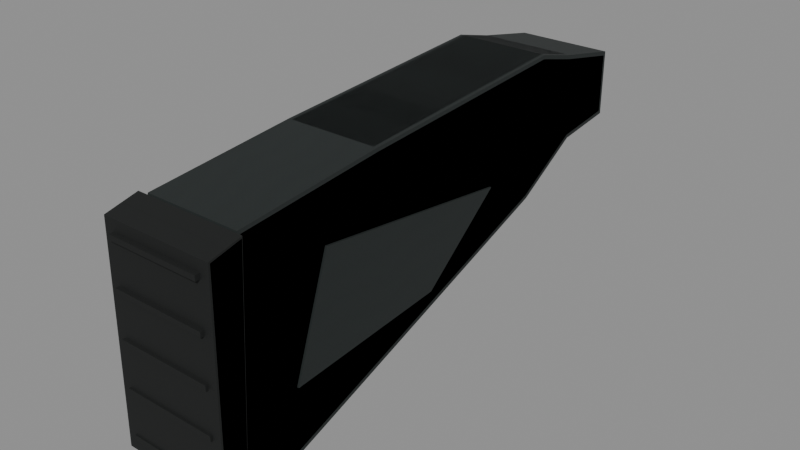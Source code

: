 # Source: saiga_stock.blend  (saved by Blender 5.2.45; exported with 4.5.12 LTS)
import bpy
from mathutils import Matrix  # noqa: F401  (used for matrix-valued properties, if any)

bpy.ops.wm.read_factory_settings(use_empty=True)
scene = bpy.context.scene
scene.name = 'Secondary_saiga_stock'

# ---- images (referenced by path relative to the original .blend; pixels are not part of the script)
import os
ASSET_DIR = os.environ.get("B2B_ASSET_DIR", "")  # directory of the original .blend (textures are referenced by path, not embedded)
HERE = os.path.dirname(os.path.abspath(__file__))  # packed textures are extracted next to this script under _unpacked/

def load_image(name, relpath, width, height, colorspace="sRGB"):
    """Load a texture the original file referenced (path relative to the .blend, or extracted next to this script)."""
    p = next((c for c in (os.path.join(HERE, relpath), os.path.join(ASSET_DIR, relpath)) if relpath and os.path.exists(c)), "")
    if p:
        img = bpy.data.images.load(p, check_existing=True)
        img.name = name
    else:  # same state as the original file: an image datablock whose file is absent (Cycles renders it pink)
        img = bpy.data.images.new(name, width, height)
        img.source = "FILE"
        img.filepath = "//" + (relpath or name)
    img.colorspace_settings.name = colorspace
    return img
img_raid_secondary_polymer_base = load_image('RAID_secondary_polymer_base', '_unpacked/polymer-base.69e68936.png', 256, 256, 'sRGB')
img_raid_secondary_rubber_base = load_image('RAID_secondary_rubber_base', '_unpacked/rubber-base.1dd8799c.png', 256, 256, 'sRGB')

# ---- materials (node trees are filled in below, after node groups)
mat_raid_secondary_original_polymer = bpy.data.materials.new('RAID_Secondary_Original_polymer')
mat_raid_secondary_original_polymer.diffuse_color = (0.115, 0.14, 0.137, 1.0)
mat_raid_secondary_original_rubber = bpy.data.materials.new('RAID_Secondary_Original_rubber')
mat_raid_secondary_original_rubber.diffuse_color = (0.052, 0.064, 0.06, 1.0)

# ---- material node trees
mat_raid_secondary_original_polymer.use_nodes = True; mat_raid_secondary_original_polymer.node_tree.nodes.clear()
_N = mat_raid_secondary_original_polymer.node_tree.nodes; _L = mat_raid_secondary_original_polymer.node_tree.links
n0 = _N.new('ShaderNodeBsdfPrincipled'); n0.name = 'Principled BSDF'; n0.location = (-200, 100)
n0.inputs[2].default_value = 0.68
n0.inputs[10].default_value = 0.005
n1 = _N.new('ShaderNodeOutputMaterial'); n1.name = 'Material Output'; n1.location = (200, 100)
n2 = _N.new('ShaderNodeTexImage'); n2.name = 'Image Texture'; n2.location = (0, 0)
n2.image = img_raid_secondary_polymer_base
_L.new(n0.outputs[0], n1.inputs[0])
_L.new(n2.outputs[0], n0.inputs[0])
n1.is_active_output = True
mat_raid_secondary_original_rubber.use_nodes = True; mat_raid_secondary_original_rubber.node_tree.nodes.clear()
_N = mat_raid_secondary_original_rubber.node_tree.nodes; _L = mat_raid_secondary_original_rubber.node_tree.links
n0 = _N.new('ShaderNodeBsdfPrincipled'); n0.name = 'Principled BSDF'; n0.location = (-200, 100)
n0.inputs[2].default_value = 0.83
n0.inputs[10].default_value = 0.005
n1 = _N.new('ShaderNodeOutputMaterial'); n1.name = 'Material Output'; n1.location = (200, 100)
n2 = _N.new('ShaderNodeTexImage'); n2.name = 'Image Texture'; n2.location = (0, 0)
n2.image = img_raid_secondary_rubber_base
_L.new(n0.outputs[0], n1.inputs[0])
_L.new(n2.outputs[0], n0.inputs[0])
n1.is_active_output = True

# ---- meshes
me_saiga_stock_sculpted_stock = bpy.data.meshes.new('saiga_stock_sculpted_stock')
me_saiga_stock_sculpted_stock.from_pydata([(-0.036, 0.026, -0.18), (-0.039, 0.02616, -0.1776), (-0.036, 0.02959, -0.1771), (-0.039, 0.03665, -0.1252), (-0.036, 0.04, -0.125), (-0.039, 0.04594, -0.08914), (-0.036, 0.049, -0.09), (-0.039, 0.03401, 0.09978), (-0.036, 0.037, 0.1), (-0.039, 0.02319, 0.2178), (-0.036, 0.02315, 0.2209), (-0.036, 0.02627, 0.217), (-0.039, -0.02042, 0.232), (-0.036, -0.02, 0.235), (-0.039, -0.1425, 0.2271), (-0.036, -0.1456, 0.2271), (-0.036, -0.142, 0.2301), (-0.039, -0.1519, 0.1802), (-0.036, -0.155, 0.18), (-0.039, -0.06028, -0.07371), (-0.036, -0.063, -0.075), (-0.039, -0.0271, -0.129), (-0.036, -0.03, -0.13), (-0.039, -0.02127, -0.1776), (-0.036, -0.021, -0.18), (-0.036, -0.02436, -0.177), (0.036, 0.026, -0.18), (0.036, 0.02959, -0.1771), (0.039, 0.02616, -0.1776), (0.036, 0.04, -0.125), (0.039, 0.03665, -0.1252), (0.036, 0.049, -0.09), (0.039, 0.04594, -0.08914), (0.036, 0.037, 0.1), (0.039, 0.03401, 0.09978), (0.036, 0.02315, 0.2209), (0.039, 0.02319, 0.2178), (0.036, 0.02627, 0.217), (0.039, -0.02042, 0.232), (0.036, -0.02, 0.235), (0.036, -0.1456, 0.2271), (0.039, -0.1425, 0.2271), (0.036, -0.142, 0.2301), (0.036, -0.155, 0.18), (0.039, -0.1519, 0.1802), (0.036, -0.063, -0.075), (0.039, -0.06028, -0.07371), (0.036, -0.03, -0.13), (0.039, -0.0271, -0.129), (0.036, -0.021, -0.18), (0.039, -0.02127, -0.1776), (0.036, -0.02436, -0.177), (-0.0406, -0.035, -0.025), (-0.0406, -0.012, 0.15), (-0.0406, -0.102, 0.18), (-0.0406, -0.092, 0.045), (-0.039, -0.035, -0.025), (-0.039, -0.012, 0.15), (-0.039, -0.102, 0.18), (-0.039, -0.092, 0.045), (0.039, -0.035, -0.025), (0.039, -0.012, 0.15), (0.039, -0.102, 0.18), (0.039, -0.092, 0.045), (0.0406, -0.035, -0.025), (0.0406, -0.012, 0.15), (0.0406, -0.102, 0.18), (0.0406, -0.092, 0.045), (-0.01548, -0.0195, -0.19), (0.01548, -0.0195, -0.19), (0.0225, -0.01248, -0.19), (0.0225, 0.01248, -0.19), (0.01548, 0.0195, -0.19), (-0.01548, 0.0195, -0.19), (-0.0225, 0.01248, -0.19), (-0.0225, -0.01248, -0.19), (-0.0185, -0.025, -0.115), (0.0185, -0.025, -0.115), (0.0275, -0.016, -0.115), (0.0275, 0.016, -0.115), (0.0185, 0.025, -0.115), (-0.0185, 0.025, -0.115), (-0.0275, 0.016, -0.115), (-0.0275, -0.016, -0.115)], [], [(0, 1, 2), (9, 10, 11), (14, 15, 16), (23, 24, 25), (26, 27, 28), (35, 36, 37), (40, 41, 42), (49, 50, 51), (2, 27, 26, 0), (1, 3, 4, 2), (27, 29, 30, 28), (3, 5, 6, 4), (29, 31, 32, 30), (5, 7, 8, 6), (31, 33, 34, 32), (7, 9, 11, 8), (10, 35, 37, 11), (33, 37, 36, 34), (9, 12, 13, 10), (35, 39, 38, 36), (12, 14, 16, 13), (15, 40, 42, 16), (39, 42, 41, 38), (14, 17, 18, 15), (40, 43, 44, 41), (17, 19, 20, 18), (43, 45, 46, 44), (19, 21, 22, 20), (45, 47, 48, 46), (21, 23, 25, 22), (24, 49, 51, 25), (47, 51, 50, 48), (0, 24, 23, 1), (28, 50, 49, 26), (24, 0, 26, 49), (2, 4, 29, 27), (23, 21, 1), (21, 3, 1), (4, 6, 31, 29), (21, 5, 3), (6, 8, 33, 31), (19, 7, 5), (21, 19, 5), (8, 11, 37, 33), (17, 9, 7), (19, 17, 7), (10, 13, 39, 35), (14, 12, 9), (17, 14, 9), (13, 16, 42, 39), (15, 18, 43, 40), (18, 20, 45, 43), (20, 22, 47, 45), (22, 25, 51, 47), (28, 48, 50), (28, 30, 48), (30, 32, 48), (32, 34, 46), (32, 46, 48), (34, 36, 44), (34, 44, 46), (36, 38, 41), (36, 41, 44), (52, 53, 57, 56), (53, 54, 58, 57), (54, 55, 59, 58), (55, 52, 56, 59), (55, 54, 53), (57, 58, 59), (55, 53, 52), (56, 57, 59), (60, 61, 65, 64), (61, 62, 66, 65), (62, 63, 67, 66), (63, 60, 64, 67), (63, 62, 61), (65, 66, 67), (63, 61, 60), (64, 65, 67), (68, 69, 77, 76), (69, 70, 78, 77), (70, 71, 79, 78), (71, 72, 80, 79), (72, 73, 81, 80), (73, 74, 82, 81), (74, 75, 83, 82), (75, 68, 76, 83), (75, 74, 73, 72, 71, 70, 69, 68), (76, 77, 78, 79, 80, 81, 82, 83)])
_uv = me_saiga_stock_sculpted_stock.uv_layers.new(name='UVMap')
_uv.uv.foreach_set('vector', [-0.08, 0.05778, -0.08667, 0.05812, -0.08, 0.06575, -0.08667, 0.4839, -0.08, 0.491, -0.08, 0.4823, -0.08667, -0.3167, -0.08, -0.3235, -0.08, -0.3156, -0.08667, -0.04727, -0.08, -0.04667, -0.08, -0.05413, 0.08, 0.05778, 0.08, 0.06575, 0.08667, 0.05812, 0.08, 0.491, 0.08667, 0.4839, 0.08, 0.4823, 0.08, -0.3235, 0.08667, -0.3167, 0.08, -0.3156, 0.08, -0.04667, 0.08667, -0.04727, 0.08, -0.05413, -0.08, 0.06575, 0.08, 0.06575, 0.08, 0.05778, -0.08, 0.05778, 0.05812, -0.3946, 0.08145, -0.2783, 0.08889, -0.2778, 0.06575, -0.3935, 0.06575, -0.3935, 0.08889, -0.2778, 0.08145, -0.2783, 0.05812, -0.3946, 0.08145, -0.2783, 0.1021, -0.1981, 0.1089, -0.2, 0.08889, -0.2778, 0.08889, -0.2778, 0.1089, -0.2, 0.1021, -0.1981, 0.08145, -0.2783, 0.1021, -0.1981, 0.07557, 0.2217, 0.08222, 0.2222, 0.1089, -0.2, 0.1089, -0.2, 0.08222, 0.2222, 0.07557, 0.2217, 0.1021, -0.1981, 0.07557, 0.2217, 0.05154, 0.4839, 0.05839, 0.4823, 0.08222, 0.2222, -0.08, 0.491, 0.08, 0.491, 0.08, 0.4823, -0.08, 0.4823, 0.08222, 0.2222, 0.05839, 0.4823, 0.05154, 0.4839, 0.07557, 0.2217, 0.05154, 0.4839, -0.04537, 0.5155, -0.04444, 0.5222, 0.05144, 0.491, 0.05144, 0.491, -0.04444, 0.5222, -0.04537, 0.5155, 0.05154, 0.4839, -0.04537, 0.5155, -0.3167, 0.5047, -0.3156, 0.5114, -0.04444, 0.5222, -0.08, -0.3235, 0.08, -0.3235, 0.08, -0.3156, -0.08, -0.3156, -0.04444, 0.5222, -0.3156, 0.5114, -0.3167, 0.5047, -0.04537, 0.5155, -0.3167, 0.5047, -0.3375, 0.4005, -0.3444, 0.4, -0.3235, 0.5046, -0.3235, 0.5046, -0.3444, 0.4, -0.3375, 0.4005, -0.3167, 0.5047, -0.3375, 0.4005, -0.1339, -0.1638, -0.14, -0.1667, -0.3444, 0.4, -0.3444, 0.4, -0.14, -0.1667, -0.1339, -0.1638, -0.3375, 0.4005, -0.1339, -0.1638, -0.06022, -0.2867, -0.06667, -0.2889, -0.14, -0.1667, -0.14, -0.1667, -0.06667, -0.2889, -0.06022, -0.2867, -0.1339, -0.1638, -0.06022, -0.2867, -0.04727, -0.3946, -0.05413, -0.3934, -0.06667, -0.2889, -0.08, -0.04667, 0.08, -0.04667, 0.08, -0.05413, -0.08, -0.05413, -0.06667, -0.2889, -0.05413, -0.3934, -0.04727, -0.3946, -0.06022, -0.2867, -0.08, 0.05778, -0.08, -0.04667, -0.08667, -0.04727, -0.08667, 0.05812, 0.08667, 0.05812, 0.08667, -0.04727, 0.08, -0.04667, 0.08, 0.05778, -0.08, -0.04667, -0.08, 0.05778, 0.08, 0.05778, 0.08, -0.04667, -0.08, -0.3935, -0.08, -0.2778, 0.08, -0.2778, 0.08, -0.3935, -0.04727, -0.3946, -0.06022, -0.2867, 0.05812, -0.3946, -0.06022, -0.2867, 0.08145, -0.2783, 0.05812, -0.3946, -0.08, -0.2778, -0.08, -0.2, 0.08, -0.2, 0.08, -0.2778, -0.06022, -0.2867, 0.1021, -0.1981, 0.08145, -0.2783, -0.08, -0.2, -0.08, 0.2222, 0.08, 0.2222, 0.08, -0.2, -0.1339, -0.1638, 0.07557, 0.2217, 0.1021, -0.1981, -0.06022, -0.2867, -0.1339, -0.1638, 0.1021, -0.1981, -0.08, 0.2222, -0.08, 0.4823, 0.08, 0.4823, 0.08, 0.2222, -0.3375, 0.4005, 0.05154, 0.4839, 0.07557, 0.2217, -0.1339, -0.1638, -0.3375, 0.4005, 0.07557, 0.2217, -0.08, 0.05144, -0.08, -0.04444, 0.08, -0.04444, 0.08, 0.05144, -0.3167, 0.5047, -0.04537, 0.5155, 0.05154, 0.4839, -0.3375, 0.4005, -0.3167, 0.5047, 0.05154, 0.4839, -0.08, -0.04444, -0.08, -0.3156, 0.08, -0.3156, 0.08, -0.04444, -0.08, 0.5046, -0.08, 0.4, 0.08, 0.4, 0.08, 0.5046, -0.08, 0.4, -0.08, -0.1667, 0.08, -0.1667, 0.08, 0.4, -0.08, -0.1667, -0.08, -0.2889, 0.08, -0.2889, 0.08, -0.1667, -0.08, -0.2889, -0.08, -0.3934, 0.08, -0.3934, 0.08, -0.2889, 0.05812, -0.3946, -0.06022, -0.2867, -0.04727, -0.3946, 0.05812, -0.3946, 0.08145, -0.2783, -0.06022, -0.2867, 0.08145, -0.2783, 0.1021, -0.1981, -0.06022, -0.2867, 0.1021, -0.1981, 0.07557, 0.2217, -0.1339, -0.1638, 0.1021, -0.1981, -0.1339, -0.1638, -0.06022, -0.2867, 0.07557, 0.2217, 0.05154, 0.4839, -0.3375, 0.4005, 0.07557, 0.2217, -0.3375, 0.4005, -0.1339, -0.1638, 0.05154, 0.4839, -0.04537, 0.5155, -0.3167, 0.5047, 0.05154, 0.4839, -0.3167, 0.5047, -0.3375, 0.4005, -0.001778, -0.05556, -0.001778, 0.3333, 0.001778, 0.3333, 0.001778, -0.05556, -0.001778, -0.02667, -0.001778, -0.2267, 0.001778, -0.2267, 0.001778, -0.02667, -0.001778, 0.4, -0.001778, 0.1, 0.001778, 0.1, 0.001778, 0.4, -0.001778, 0.1, -0.001778, -0.05556, 0.001778, -0.05556, 0.001778, 0.1, -0.2044, 0.1, -0.2267, 0.4, -0.02667, 0.3333, -0.02667, 0.3333, -0.2267, 0.4, -0.2044, 0.1, -0.2044, 0.1, -0.02667, 0.3333, -0.07778, -0.05556, -0.07778, -0.05556, -0.02667, 0.3333, -0.2044, 0.1, -0.001778, -0.05556, -0.001778, 0.3333, 0.001778, 0.3333, 0.001778, -0.05556, -0.001778, -0.02667, -0.001778, -0.2267, 0.001778, -0.2267, 0.001778, -0.02667, -0.001778, 0.4, -0.001778, 0.1, 0.001778, 0.1, 0.001778, 0.4, -0.001778, 0.1, -0.001778, -0.05556, 0.001778, -0.05556, 0.001778, 0.1, -0.2044, 0.1, -0.2267, 0.4, -0.02667, 0.3333, -0.02667, 0.3333, -0.2267, 0.4, -0.2044, 0.1, -0.2044, 0.1, -0.02667, 0.3333, -0.07778, -0.05556, -0.07778, -0.05556, -0.02667, 0.3333, -0.2044, 0.1, 0.0, 0.0, 0.0688, 0.0, 0.08222, 0.1667, 0.0, 0.1667, 0.0688, 0.0, 0.09086, 0.0, 0.1105, 0.1667, 0.08222, 0.1667, 0.09086, 0.0, 0.1463, 0.0, 0.1816, 0.1667, 0.1105, 0.1667, 0.1463, 0.0, 0.1684, 0.0, 0.2099, 0.1667, 0.1816, 0.1667, 0.1684, 0.0, 0.2372, 0.0, 0.2921, 0.1667, 0.2099, 0.1667, 0.2372, 0.0, 0.2593, 0.0, 0.3204, 0.1667, 0.2921, 0.1667, 0.2593, 0.0, 0.3147, 0.0, 0.3915, 0.1667, 0.3204, 0.1667, 0.3147, 0.0, 0.3368, 0.0, 0.4198, 0.1667, 0.3915, 0.1667, -0.05, -0.02773, -0.05, 0.02773, -0.0344, 0.04333, 0.0344, 0.04333, 0.05, 0.02773, 0.05, -0.02773, 0.0344, -0.04333, -0.0344, -0.04333, -0.04111, -0.05556, 0.04111, -0.05556, 0.06111, -0.03556, 0.06111, 0.03556, 0.04111, 0.05556, -0.04111, 0.05556, -0.06111, 0.03556, -0.06111, -0.03556])
me_saiga_stock_sculpted_stock.materials.append(mat_raid_secondary_original_polymer)
me_saiga_stock_sculpted_stock.update()
me_saiga_stock_shoulder_pad = bpy.data.meshes.new('saiga_stock_shoulder_pad')
me_saiga_stock_shoulder_pad.from_pydata([(-0.044, 0.0245, 0.2221), (-0.0455, 0.02435, 0.2225), (-0.044, 0.02566, 0.2235), (-0.0455, 0.0188, 0.2465), (-0.044, 0.0185, 0.248), (-0.044, 0.02034, 0.2465), (-0.0455, -0.147, 0.2495), (-0.044, -0.149, 0.2499), (-0.044, -0.1465, 0.251), (-0.0455, -0.1615, 0.2332), (-0.044, -0.1625, 0.2329), (-0.044, -0.163, 0.2341), (0.044, 0.0245, 0.2221), (0.044, 0.02566, 0.2235), (0.0455, 0.02435, 0.2225), (0.044, 0.0185, 0.248), (0.0455, 0.0188, 0.2465), (0.044, 0.02034, 0.2465), (0.044, -0.149, 0.2499), (0.0455, -0.147, 0.2495), (0.044, -0.1465, 0.251), (0.044, -0.1625, 0.2329), (0.0455, -0.1615, 0.2332), (0.044, -0.163, 0.2341), (-0.03822, -0.139, 0.248), (-0.03822, -0.139, 0.252), (-0.03822, -0.135, 0.252), (-0.03822, -0.135, 0.248), (0.03822, -0.139, 0.248), (0.03822, -0.139, 0.252), (0.03822, -0.135, 0.252), (0.03822, -0.135, 0.248), (-0.03822, -0.1025, 0.248), (-0.03822, -0.1025, 0.252), (-0.03822, -0.0985, 0.252), (-0.03822, -0.0985, 0.248), (0.03822, -0.1025, 0.248), (0.03822, -0.1025, 0.252), (0.03822, -0.0985, 0.252), (0.03822, -0.0985, 0.248), (-0.03822, -0.066, 0.248), (-0.03822, -0.066, 0.252), (-0.03822, -0.062, 0.252), (-0.03822, -0.062, 0.248), (0.03822, -0.066, 0.248), (0.03822, -0.066, 0.252), (0.03822, -0.062, 0.252), (0.03822, -0.062, 0.248), (-0.03822, -0.0295, 0.248), (-0.03822, -0.0295, 0.252), (-0.03822, -0.0255, 0.252), (-0.03822, -0.0255, 0.248), (0.03822, -0.0295, 0.248), (0.03822, -0.0295, 0.252), (0.03822, -0.0255, 0.252), (0.03822, -0.0255, 0.248), (-0.03822, 0.007, 0.248), (-0.03822, 0.007, 0.252), (-0.03822, 0.011, 0.252), (-0.03822, 0.011, 0.248), (0.03822, 0.007, 0.248), (0.03822, 0.007, 0.252), (0.03822, 0.011, 0.252), (0.03822, 0.011, 0.248)], [], [(0, 1, 2), (3, 4, 5), (6, 7, 8), (9, 10, 11), (12, 13, 14), (15, 16, 17), (18, 19, 20), (21, 22, 23), (2, 13, 12, 0), (1, 3, 5, 2), (4, 15, 17, 5), (13, 17, 16, 14), (3, 6, 8, 4), (7, 18, 20, 8), (15, 20, 19, 16), (6, 9, 11, 7), (10, 21, 23, 11), (18, 23, 22, 19), (0, 10, 9, 1), (14, 22, 21, 12), (10, 0, 12, 21), (2, 5, 17, 13), (9, 3, 1), (4, 8, 20, 15), (9, 6, 3), (7, 11, 23, 18), (14, 16, 22), (16, 19, 22), (24, 28, 29, 25), (25, 29, 30, 26), (26, 30, 31, 27), (27, 31, 28, 24), (26, 24, 25), (28, 30, 29), (27, 24, 26), (28, 31, 30), (32, 36, 37, 33), (33, 37, 38, 34), (34, 38, 39, 35), (35, 39, 36, 32), (34, 32, 33), (36, 38, 37), (35, 32, 34), (36, 39, 38), (40, 44, 45, 41), (41, 45, 46, 42), (42, 46, 47, 43), (43, 47, 44, 40), (42, 40, 41), (44, 46, 45), (43, 40, 42), (44, 47, 46), (48, 52, 53, 49), (49, 53, 54, 50), (50, 54, 55, 51), (51, 55, 52, 48), (50, 48, 49), (52, 54, 53), (51, 48, 50), (52, 55, 54), (56, 60, 61, 57), (57, 61, 62, 58), (58, 62, 63, 59), (59, 63, 60, 56), (58, 56, 57), (60, 62, 61), (59, 56, 58), (60, 63, 62)])
_uv = me_saiga_stock_shoulder_pad.uv_layers.new(name='UVMap')
_uv.uv.foreach_set('vector', [-0.09778, 0.4935, -0.1011, 0.4944, -0.09778, 0.4966, -0.1011, 0.04178, -0.09778, 0.04111, -0.09778, 0.04519, -0.1011, -0.3268, -0.09778, -0.3311, -0.09778, -0.3256, -0.1011, 0.5182, -0.09778, 0.5176, -0.09778, 0.5203, 0.09778, 0.4935, 0.09778, 0.4966, 0.1011, 0.4944, 0.09778, 0.04111, 0.1011, 0.04178, 0.09778, 0.04519, 0.09778, -0.3311, 0.1011, -0.3268, 0.09778, -0.3256, 0.09778, 0.5176, 0.1011, 0.5182, 0.09778, 0.5203, -0.09778, 0.4966, 0.09778, 0.4966, 0.09778, 0.4935, -0.09778, 0.4935, 0.05411, 0.4944, 0.04178, 0.5478, 0.04519, 0.5479, 0.05703, 0.4966, -0.09778, 0.04111, 0.09778, 0.04111, 0.09778, 0.04519, -0.09778, 0.04519, 0.05703, 0.4966, 0.04519, 0.5479, 0.04178, 0.5478, 0.05411, 0.4944, 0.04178, 0.5478, -0.3268, 0.5544, -0.3256, 0.5577, 0.04111, 0.5512, -0.09778, -0.3311, 0.09778, -0.3311, 0.09778, -0.3256, -0.09778, -0.3256, 0.04111, 0.5512, -0.3256, 0.5577, -0.3268, 0.5544, 0.04178, 0.5478, -0.3268, 0.5544, -0.3589, 0.5182, -0.3622, 0.5203, -0.3311, 0.5553, -0.09778, 0.5176, 0.09778, 0.5176, 0.09778, 0.5203, -0.09778, 0.5203, -0.3311, 0.5553, -0.3622, 0.5203, -0.3589, 0.5182, -0.3268, 0.5544, -0.09778, 0.05445, -0.09778, -0.3611, -0.1011, -0.3589, -0.1011, 0.05411, 0.1011, 0.05411, 0.1011, -0.3589, 0.09778, -0.3611, 0.09778, 0.05445, -0.09778, -0.3611, -0.09778, 0.05445, 0.09778, 0.05445, 0.09778, -0.3611, -0.09778, 0.4966, -0.09778, 0.5479, 0.09778, 0.5479, 0.09778, 0.4966, -0.3589, 0.5182, 0.04178, 0.5478, 0.05411, 0.4944, -0.09778, 0.04111, -0.09778, -0.3256, 0.09778, -0.3256, 0.09778, 0.04111, -0.3589, 0.5182, -0.3268, 0.5544, 0.04178, 0.5478, -0.09778, 0.5553, -0.09778, 0.5203, 0.09778, 0.5203, 0.09778, 0.5553, 0.05411, 0.4944, 0.04178, 0.5478, -0.3589, 0.5182, 0.04178, 0.5478, -0.3268, 0.5544, -0.3589, 0.5182, -0.08493, 0.5511, 0.08493, 0.5511, 0.08493, 0.56, -0.08493, 0.56, -0.08493, -0.3089, 0.08493, -0.3089, 0.08493, -0.3, -0.08493, -0.3, -0.08493, 0.56, 0.08493, 0.56, 0.08493, 0.5511, -0.08493, 0.5511, -0.08493, -0.3, 0.08493, -0.3, 0.08493, -0.3089, -0.08493, -0.3089, -0.3, 0.56, -0.3089, 0.5511, -0.3089, 0.56, -0.3089, 0.5511, -0.3, 0.56, -0.3089, 0.56, -0.3, 0.5511, -0.3089, 0.5511, -0.3, 0.56, -0.3089, 0.5511, -0.3, 0.5511, -0.3, 0.56, -0.08493, 0.5511, 0.08493, 0.5511, 0.08493, 0.56, -0.08493, 0.56, -0.08493, -0.2278, 0.08493, -0.2278, 0.08493, -0.2189, -0.08493, -0.2189, -0.08493, 0.56, 0.08493, 0.56, 0.08493, 0.5511, -0.08493, 0.5511, -0.08493, -0.2189, 0.08493, -0.2189, 0.08493, -0.2278, -0.08493, -0.2278, -0.2189, 0.56, -0.2278, 0.5511, -0.2278, 0.56, -0.2278, 0.5511, -0.2189, 0.56, -0.2278, 0.56, -0.2189, 0.5511, -0.2278, 0.5511, -0.2189, 0.56, -0.2278, 0.5511, -0.2189, 0.5511, -0.2189, 0.56, -0.08493, 0.5511, 0.08493, 0.5511, 0.08493, 0.56, -0.08493, 0.56, -0.08493, -0.1467, 0.08493, -0.1467, 0.08493, -0.1378, -0.08493, -0.1378, -0.08493, 0.56, 0.08493, 0.56, 0.08493, 0.5511, -0.08493, 0.5511, -0.08493, -0.1378, 0.08493, -0.1378, 0.08493, -0.1467, -0.08493, -0.1467, -0.1378, 0.56, -0.1467, 0.5511, -0.1467, 0.56, -0.1467, 0.5511, -0.1378, 0.56, -0.1467, 0.56, -0.1378, 0.5511, -0.1467, 0.5511, -0.1378, 0.56, -0.1467, 0.5511, -0.1378, 0.5511, -0.1378, 0.56, -0.08493, 0.5511, 0.08493, 0.5511, 0.08493, 0.56, -0.08493, 0.56, -0.08493, -0.06556, 0.08493, -0.06556, 0.08493, -0.05667, -0.08493, -0.05667, -0.08493, 0.56, 0.08493, 0.56, 0.08493, 0.5511, -0.08493, 0.5511, -0.08493, -0.05667, 0.08493, -0.05667, 0.08493, -0.06556, -0.08493, -0.06556, -0.05667, 0.56, -0.06556, 0.5511, -0.06556, 0.56, -0.06556, 0.5511, -0.05667, 0.56, -0.06556, 0.56, -0.05667, 0.5511, -0.06556, 0.5511, -0.05667, 0.56, -0.06556, 0.5511, -0.05667, 0.5511, -0.05667, 0.56, -0.08493, 0.5511, 0.08493, 0.5511, 0.08493, 0.56, -0.08493, 0.56, -0.08493, 0.01556, 0.08493, 0.01556, 0.08493, 0.02444, -0.08493, 0.02444, -0.08493, 0.56, 0.08493, 0.56, 0.08493, 0.5511, -0.08493, 0.5511, -0.08493, 0.02444, 0.08493, 0.02444, 0.08493, 0.01556, -0.08493, 0.01556, 0.02444, 0.56, 0.01556, 0.5511, 0.01556, 0.56, 0.01556, 0.5511, 0.02444, 0.56, 0.01556, 0.56, 0.02444, 0.5511, 0.01556, 0.5511, 0.02444, 0.56, 0.01556, 0.5511, 0.02444, 0.5511, 0.02444, 0.56])
me_saiga_stock_shoulder_pad.materials.append(mat_raid_secondary_original_rubber)
me_saiga_stock_shoulder_pad.update()
me_saiga_stock_sculpted_stock_001 = bpy.data.meshes.new('saiga_stock_sculpted_stock.001')
me_saiga_stock_sculpted_stock_001.from_pydata([(-0.039, 0.029, -0.18), (-0.039, 0.04, -0.125), (-0.039, 0.049, -0.09), (-0.039, 0.037, 0.1), (-0.039, 0.026, 0.22), (-0.039, -0.02, 0.235), (-0.039, -0.145, 0.23), (-0.039, -0.155, 0.18), (-0.039, -0.063, -0.075), (-0.039, -0.03, -0.13), (-0.039, -0.024, -0.18), (0.039, 0.029, -0.18), (0.039, 0.04, -0.125), (0.039, 0.049, -0.09), (0.039, 0.037, 0.1), (0.039, 0.026, 0.22), (0.039, -0.02, 0.235), (0.039, -0.145, 0.23), (0.039, -0.155, 0.18), (0.039, -0.063, -0.075), (0.039, -0.03, -0.13), (0.039, -0.024, -0.18), (-0.01548, -0.0195, -0.19), (0.01548, -0.0195, -0.19), (0.0225, -0.01248, -0.19), (0.0225, 0.01248, -0.19), (0.01548, 0.0195, -0.19), (-0.01548, 0.0195, -0.19), (-0.0225, 0.01248, -0.19), (-0.0225, -0.01248, -0.19), (-0.0185, -0.025, -0.115), (0.0185, -0.025, -0.115), (0.0275, -0.016, -0.115), (0.0275, 0.016, -0.115), (0.0185, 0.025, -0.115), (-0.0185, 0.025, -0.115), (-0.0275, 0.016, -0.115), (-0.0275, -0.016, -0.115)], [], [(0, 1, 12, 11), (1, 2, 13, 12), (2, 3, 14, 13), (3, 4, 15, 14), (4, 5, 16, 15), (5, 6, 17, 16), (6, 7, 18, 17), (7, 8, 19, 18), (8, 9, 20, 19), (9, 10, 21, 20), (10, 0, 11, 21), (6, 5, 4), (15, 16, 17), (7, 6, 4), (15, 17, 18), (7, 4, 3), (14, 15, 18), (8, 7, 3), (14, 18, 19), (8, 3, 2), (13, 14, 19), (9, 8, 2), (13, 19, 20), (9, 2, 1), (12, 13, 20), (9, 1, 0), (11, 12, 20), (10, 9, 0), (11, 20, 21), (22, 23, 31, 30), (23, 24, 32, 31), (24, 25, 33, 32), (25, 26, 34, 33), (26, 27, 35, 34), (27, 28, 36, 35), (28, 29, 37, 36), (29, 22, 30, 37), (29, 28, 27, 26, 25, 24, 23, 22), (30, 31, 32, 33, 34, 35, 36, 37)])
_uv = me_saiga_stock_sculpted_stock_001.uv_layers.new(name='UVMap')
_uv.uv.foreach_set('vector', [-0.08667, -0.4, -0.08667, -0.2778, 0.08667, -0.2778, 0.08667, -0.4, -0.08667, -0.2778, -0.08667, -0.2, 0.08667, -0.2, 0.08667, -0.2778, -0.08667, -0.2, -0.08667, 0.2222, 0.08667, 0.2222, 0.08667, -0.2, -0.08667, 0.2222, -0.08667, 0.4889, 0.08667, 0.4889, 0.08667, 0.2222, -0.08667, 0.05778, -0.08667, -0.04444, 0.08667, -0.04444, 0.08667, 0.05778, -0.08667, -0.04444, -0.08667, -0.3222, 0.08667, -0.3222, 0.08667, -0.04444, -0.08667, 0.5111, -0.08667, 0.4, 0.08667, 0.4, 0.08667, 0.5111, -0.08667, 0.4, -0.08667, -0.1667, 0.08667, -0.1667, 0.08667, 0.4, -0.08667, -0.1667, -0.08667, -0.2889, 0.08667, -0.2889, 0.08667, -0.1667, -0.08667, -0.2889, -0.08667, -0.4, 0.08667, -0.4, 0.08667, -0.2889, -0.08667, -0.05333, -0.08667, 0.06444, 0.08667, 0.06444, 0.08667, -0.05333, -0.3222, 0.5111, -0.04444, 0.5222, 0.05778, 0.4889, 0.05778, 0.4889, -0.04444, 0.5222, -0.3222, 0.5111, -0.3444, 0.4, -0.3222, 0.5111, 0.05778, 0.4889, 0.05778, 0.4889, -0.3222, 0.5111, -0.3444, 0.4, -0.3444, 0.4, 0.05778, 0.4889, 0.08222, 0.2222, 0.08222, 0.2222, 0.05778, 0.4889, -0.3444, 0.4, -0.14, -0.1667, -0.3444, 0.4, 0.08222, 0.2222, 0.08222, 0.2222, -0.3444, 0.4, -0.14, -0.1667, -0.14, -0.1667, 0.08222, 0.2222, 0.1089, -0.2, 0.1089, -0.2, 0.08222, 0.2222, -0.14, -0.1667, -0.06667, -0.2889, -0.14, -0.1667, 0.1089, -0.2, 0.1089, -0.2, -0.14, -0.1667, -0.06667, -0.2889, -0.06667, -0.2889, 0.1089, -0.2, 0.08889, -0.2778, 0.08889, -0.2778, 0.1089, -0.2, -0.06667, -0.2889, -0.06667, -0.2889, 0.08889, -0.2778, 0.06444, -0.4, 0.06444, -0.4, 0.08889, -0.2778, -0.06667, -0.2889, -0.05333, -0.4, -0.06667, -0.2889, 0.06444, -0.4, 0.06444, -0.4, -0.06667, -0.2889, -0.05333, -0.4, 0.0, 0.0, 0.0688, 0.0, 0.08222, 0.1667, 0.0, 0.1667, 0.0688, 0.0, 0.09086, 0.0, 0.1105, 0.1667, 0.08222, 0.1667, 0.09086, 0.0, 0.1463, 0.0, 0.1816, 0.1667, 0.1105, 0.1667, 0.1463, 0.0, 0.1684, 0.0, 0.2099, 0.1667, 0.1816, 0.1667, 0.1684, 0.0, 0.2372, 0.0, 0.2921, 0.1667, 0.2099, 0.1667, 0.2372, 0.0, 0.2593, 0.0, 0.3204, 0.1667, 0.2921, 0.1667, 0.2593, 0.0, 0.3147, 0.0, 0.3915, 0.1667, 0.3204, 0.1667, 0.3147, 0.0, 0.3368, 0.0, 0.4198, 0.1667, 0.3915, 0.1667, -0.05, -0.02773, -0.05, 0.02773, -0.0344, 0.04333, 0.0344, 0.04333, 0.05, 0.02773, 0.05, -0.02773, 0.0344, -0.04333, -0.0344, -0.04333, -0.04111, -0.05556, 0.04111, -0.05556, 0.06111, -0.03556, 0.06111, 0.03556, 0.04111, 0.05556, -0.04111, 0.05556, -0.06111, 0.03556, -0.06111, -0.03556])
me_saiga_stock_sculpted_stock_001.materials.append(mat_raid_secondary_original_polymer)
me_saiga_stock_sculpted_stock_001.update()
me_saiga_stock_shoulder_pad_001 = bpy.data.meshes.new('saiga_stock_shoulder_pad.001')
me_saiga_stock_shoulder_pad_001.from_pydata([(-0.0455, 0.026, 0.222), (-0.0455, 0.02, 0.248), (-0.0455, -0.148, 0.251), (-0.0455, -0.164, 0.233), (0.0455, 0.026, 0.222), (0.0455, 0.02, 0.248), (0.0455, -0.148, 0.251), (0.0455, -0.164, 0.233)], [], [(0, 1, 5, 4), (1, 2, 6, 5), (2, 3, 7, 6), (3, 0, 4, 7), (3, 2, 1), (5, 6, 7), (3, 1, 0), (4, 5, 7)])
_uv = me_saiga_stock_shoulder_pad_001.uv_layers.new(name='UVMap')
_uv.uv.foreach_set('vector', [-0.1011, 0.4933, -0.1011, 0.5511, 0.1011, 0.5511, 0.1011, 0.4933, -0.1011, 0.04444, -0.1011, -0.3289, 0.1011, -0.3289, 0.1011, 0.04444, -0.1011, 0.5578, -0.1011, 0.5178, 0.1011, 0.5178, 0.1011, 0.5578, -0.1011, -0.3644, -0.1011, 0.05778, 0.1011, 0.05778, 0.1011, -0.3644, -0.3644, 0.5178, -0.3289, 0.5578, 0.04444, 0.5511, 0.04444, 0.5511, -0.3289, 0.5578, -0.3644, 0.5178, -0.3644, 0.5178, 0.04444, 0.5511, 0.05778, 0.4933, 0.05778, 0.4933, 0.04444, 0.5511, -0.3644, 0.5178])
me_saiga_stock_shoulder_pad_001.materials.append(mat_raid_secondary_original_rubber)
me_saiga_stock_shoulder_pad_001.update()

# ---- objects
ob_stock__saiga_stock_lod0_raid_secondary_original_polymer = bpy.data.objects.new('stock__saiga_stock_LOD0_RAID_Secondary_Original_polymer', me_saiga_stock_sculpted_stock)
ob_stock__saiga_stock_lod0_raid_secondary_original_rubber = bpy.data.objects.new('stock__saiga_stock_LOD0_RAID_Secondary_Original_rubber', me_saiga_stock_shoulder_pad)
ob_stock__saiga_stock_lod1_raid_secondary_original_polymer = bpy.data.objects.new('stock__saiga_stock_LOD1_RAID_Secondary_Original_polymer', me_saiga_stock_sculpted_stock_001)
ob_stock__saiga_stock_lod1_raid_secondary_original_rubber = bpy.data.objects.new('stock__saiga_stock_LOD1_RAID_Secondary_Original_rubber', me_saiga_stock_shoulder_pad_001)

# ---- transforms, parenting, visibility, modifiers, constraints
ob_stock__saiga_stock_lod0_raid_secondary_original_polymer.location = (0.0, 0.0, 0.0)
ob_stock__saiga_stock_lod0_raid_secondary_original_polymer.rotation_euler = (1.571, -0.0, 0.0)
ob_stock__saiga_stock_lod0_raid_secondary_original_rubber.location = (0.0, 0.0, 0.0)
ob_stock__saiga_stock_lod0_raid_secondary_original_rubber.rotation_euler = (1.571, -0.0, 0.0)
ob_stock__saiga_stock_lod1_raid_secondary_original_polymer.location = (0.0, 0.0, 0.0)
ob_stock__saiga_stock_lod1_raid_secondary_original_polymer.rotation_euler = (1.571, -0.0, 0.0)
ob_stock__saiga_stock_lod1_raid_secondary_original_rubber.location = (0.0, 0.0, 0.0)
ob_stock__saiga_stock_lod1_raid_secondary_original_rubber.rotation_euler = (1.571, -0.0, 0.0)

# ---- collection membership
scene.collection.objects.link(ob_stock__saiga_stock_lod0_raid_secondary_original_polymer)
scene.collection.objects.link(ob_stock__saiga_stock_lod0_raid_secondary_original_rubber)
scene.collection.objects.link(ob_stock__saiga_stock_lod1_raid_secondary_original_polymer)
scene.collection.objects.link(ob_stock__saiga_stock_lod1_raid_secondary_original_rubber)

# ---- scene / render settings (as saved in the file)
scene.frame_start = 1; scene.frame_end = 250; scene.frame_set(1)
scene.render.engine = 'BLENDER_EEVEE_NEXT'
scene.render.image_settings.exr_codec = 'NONE'
scene.render.use_bake_clear = False
scene.render.bake_margin = 0
scene.render.bake_bias = 0.0
scene.render.bake_samples = 0
scene.render.simplify_subdivision_render = 0
scene.render.simplify_child_particles_render = 0.0
scene.render.compositor_device = 'GPU'
scene.eevee.use_volume_custom_range = False
scene.eevee.gtao_distance = 0.0
scene.eevee.use_fast_gi = False
scene.eevee.fast_gi_thickness_near = 0.1
scene.eevee.fast_gi_thickness_far = 0.0
scene.eevee.ray_tracing_options.screen_trace_thickness = 0.1
bpy.context.view_layer.update()

# ---- added for rendering (the .blend has no active camera and no usable light): camera, sun + grey world if the file has none
cam_auto = bpy.data.cameras.new('AutoCamera')
cam_auto.lens = 50.0
cam_auto.sensor_width = 36.0
cam_auto.clip_end = 1000.0
ob_auto_camera = bpy.data.objects.new('AutoCamera', cam_auto)
scene.collection.objects.link(ob_auto_camera)
ob_auto_camera.location = (0.461699, -0.585039, 0.311859)
ob_auto_camera.rotation_euler = (1.09748, -7.21219e-08, 0.694738)
scene.camera = ob_auto_camera
light_auto_sun = bpy.data.lights.new('AutoSun', 'SUN')
light_auto_sun.energy = 3.0
light_auto_sun.angle = 0.0523599
ob_auto_sun = bpy.data.objects.new('AutoSun', light_auto_sun)
scene.collection.objects.link(ob_auto_sun)
ob_auto_sun.rotation_euler = (0.872665, 0.174533, 0.523599)
if scene.world is None:
    world_auto = bpy.data.worlds.new('AutoWorld')
    world_auto.color = (0.3, 0.3, 0.3)
    scene.world = world_auto
bpy.context.view_layer.update()
